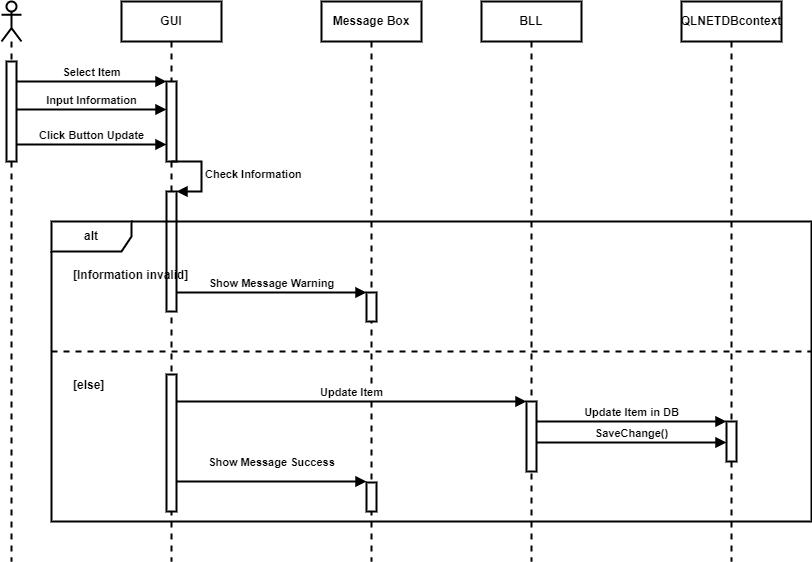

The diagram above was exported from draw.io. Its source (the exported page's mxGraphModel, read from the mxfile embedded in the PNG):
<mxGraphModel dx="976" dy="531" grid="1" gridSize="10" guides="1" tooltips="1" connect="1" arrows="1" fold="1" page="1" pageScale="1" pageWidth="850" pageHeight="1100" math="0" shadow="0">
  <root>
    <mxCell id="0" />
    <mxCell id="1" parent="0" />
    <mxCell id="eK18Q5yFL16kAmvIA-CN-1" value="" style="shape=umlLifeline;perimeter=lifelinePerimeter;whiteSpace=wrap;html=1;container=1;dropTarget=0;collapsible=0;recursiveResize=0;outlineConnect=0;portConstraint=eastwest;newEdgeStyle={&quot;edgeStyle&quot;:&quot;elbowEdgeStyle&quot;,&quot;elbow&quot;:&quot;vertical&quot;,&quot;curved&quot;:0,&quot;rounded&quot;:0};participant=umlActor;strokeWidth=2;fontStyle=1" parent="1" vertex="1">
      <mxGeometry x="150" y="80" width="20" height="560" as="geometry" />
    </mxCell>
    <mxCell id="eK18Q5yFL16kAmvIA-CN-2" value="" style="html=1;points=[];perimeter=orthogonalPerimeter;outlineConnect=0;targetShapes=umlLifeline;portConstraint=eastwest;newEdgeStyle={&quot;edgeStyle&quot;:&quot;elbowEdgeStyle&quot;,&quot;elbow&quot;:&quot;vertical&quot;,&quot;curved&quot;:0,&quot;rounded&quot;:0};strokeWidth=2;fontStyle=1" parent="eK18Q5yFL16kAmvIA-CN-1" vertex="1">
      <mxGeometry x="5" y="60" width="10" height="100" as="geometry" />
    </mxCell>
    <mxCell id="eK18Q5yFL16kAmvIA-CN-3" value="GUI" style="shape=umlLifeline;perimeter=lifelinePerimeter;whiteSpace=wrap;html=1;container=1;dropTarget=0;collapsible=0;recursiveResize=0;outlineConnect=0;portConstraint=eastwest;newEdgeStyle={&quot;edgeStyle&quot;:&quot;elbowEdgeStyle&quot;,&quot;elbow&quot;:&quot;vertical&quot;,&quot;curved&quot;:0,&quot;rounded&quot;:0};strokeWidth=2;fontStyle=1" parent="1" vertex="1">
      <mxGeometry x="270" y="80" width="100" height="560" as="geometry" />
    </mxCell>
    <mxCell id="eK18Q5yFL16kAmvIA-CN-4" value="" style="html=1;points=[];perimeter=orthogonalPerimeter;outlineConnect=0;targetShapes=umlLifeline;portConstraint=eastwest;newEdgeStyle={&quot;edgeStyle&quot;:&quot;elbowEdgeStyle&quot;,&quot;elbow&quot;:&quot;vertical&quot;,&quot;curved&quot;:0,&quot;rounded&quot;:0};strokeWidth=2;fontStyle=1" parent="eK18Q5yFL16kAmvIA-CN-3" vertex="1">
      <mxGeometry x="45" y="80" width="10" height="80" as="geometry" />
    </mxCell>
    <mxCell id="eK18Q5yFL16kAmvIA-CN-5" value="" style="html=1;points=[];perimeter=orthogonalPerimeter;outlineConnect=0;targetShapes=umlLifeline;portConstraint=eastwest;newEdgeStyle={&quot;edgeStyle&quot;:&quot;elbowEdgeStyle&quot;,&quot;elbow&quot;:&quot;vertical&quot;,&quot;curved&quot;:0,&quot;rounded&quot;:0};strokeWidth=2;fontStyle=1" parent="eK18Q5yFL16kAmvIA-CN-3" vertex="1">
      <mxGeometry x="45" y="190" width="10" height="120" as="geometry" />
    </mxCell>
    <mxCell id="eK18Q5yFL16kAmvIA-CN-6" value="Check Information" style="html=1;align=left;spacingLeft=2;endArrow=block;rounded=0;edgeStyle=orthogonalEdgeStyle;curved=0;rounded=0;strokeWidth=2;fontStyle=1" parent="eK18Q5yFL16kAmvIA-CN-3" target="eK18Q5yFL16kAmvIA-CN-5" edge="1">
      <mxGeometry relative="1" as="geometry">
        <mxPoint x="50" y="160" as="sourcePoint" />
        <Array as="points">
          <mxPoint x="80" y="190" />
        </Array>
      </mxGeometry>
    </mxCell>
    <mxCell id="eK18Q5yFL16kAmvIA-CN-7" value="" style="html=1;points=[];perimeter=orthogonalPerimeter;outlineConnect=0;targetShapes=umlLifeline;portConstraint=eastwest;newEdgeStyle={&quot;edgeStyle&quot;:&quot;elbowEdgeStyle&quot;,&quot;elbow&quot;:&quot;vertical&quot;,&quot;curved&quot;:0,&quot;rounded&quot;:0};strokeWidth=2;fontStyle=1" parent="eK18Q5yFL16kAmvIA-CN-3" vertex="1">
      <mxGeometry x="45" y="373" width="10" height="137" as="geometry" />
    </mxCell>
    <mxCell id="eK18Q5yFL16kAmvIA-CN-8" value="BLL" style="shape=umlLifeline;perimeter=lifelinePerimeter;whiteSpace=wrap;html=1;container=1;dropTarget=0;collapsible=0;recursiveResize=0;outlineConnect=0;portConstraint=eastwest;newEdgeStyle={&quot;edgeStyle&quot;:&quot;elbowEdgeStyle&quot;,&quot;elbow&quot;:&quot;vertical&quot;,&quot;curved&quot;:0,&quot;rounded&quot;:0};strokeWidth=2;fontStyle=1" parent="1" vertex="1">
      <mxGeometry x="630" y="80" width="100" height="560" as="geometry" />
    </mxCell>
    <mxCell id="eK18Q5yFL16kAmvIA-CN-9" value="" style="html=1;points=[];perimeter=orthogonalPerimeter;outlineConnect=0;targetShapes=umlLifeline;portConstraint=eastwest;newEdgeStyle={&quot;edgeStyle&quot;:&quot;elbowEdgeStyle&quot;,&quot;elbow&quot;:&quot;vertical&quot;,&quot;curved&quot;:0,&quot;rounded&quot;:0};strokeWidth=2;fontStyle=1" parent="eK18Q5yFL16kAmvIA-CN-8" vertex="1">
      <mxGeometry x="45" y="400" width="10" height="70" as="geometry" />
    </mxCell>
    <mxCell id="eK18Q5yFL16kAmvIA-CN-10" value="QLNETDBcontext" style="shape=umlLifeline;perimeter=lifelinePerimeter;whiteSpace=wrap;html=1;container=1;dropTarget=0;collapsible=0;recursiveResize=0;outlineConnect=0;portConstraint=eastwest;newEdgeStyle={&quot;edgeStyle&quot;:&quot;elbowEdgeStyle&quot;,&quot;elbow&quot;:&quot;vertical&quot;,&quot;curved&quot;:0,&quot;rounded&quot;:0};strokeWidth=2;fontStyle=1" parent="1" vertex="1">
      <mxGeometry x="830" y="80" width="100" height="560" as="geometry" />
    </mxCell>
    <mxCell id="eK18Q5yFL16kAmvIA-CN-11" value="" style="html=1;points=[];perimeter=orthogonalPerimeter;outlineConnect=0;targetShapes=umlLifeline;portConstraint=eastwest;newEdgeStyle={&quot;edgeStyle&quot;:&quot;elbowEdgeStyle&quot;,&quot;elbow&quot;:&quot;vertical&quot;,&quot;curved&quot;:0,&quot;rounded&quot;:0};strokeWidth=2;fontStyle=1" parent="eK18Q5yFL16kAmvIA-CN-10" vertex="1">
      <mxGeometry x="45" y="420" width="10" height="40" as="geometry" />
    </mxCell>
    <mxCell id="eK18Q5yFL16kAmvIA-CN-12" value="Click Button Update" style="html=1;verticalAlign=bottom;endArrow=block;edgeStyle=elbowEdgeStyle;elbow=vertical;curved=0;rounded=0;strokeWidth=2;fontStyle=1" parent="1" edge="1">
      <mxGeometry width="80" relative="1" as="geometry">
        <mxPoint x="165" y="223" as="sourcePoint" />
        <mxPoint x="315" y="223" as="targetPoint" />
        <mxPoint as="offset" />
      </mxGeometry>
    </mxCell>
    <mxCell id="eK18Q5yFL16kAmvIA-CN-13" value="Select Item" style="html=1;verticalAlign=bottom;endArrow=block;edgeStyle=elbowEdgeStyle;elbow=vertical;curved=0;rounded=0;strokeWidth=2;fontStyle=1" parent="1" edge="1">
      <mxGeometry width="80" relative="1" as="geometry">
        <mxPoint x="165" y="160" as="sourcePoint" />
        <mxPoint x="315" y="160" as="targetPoint" />
      </mxGeometry>
    </mxCell>
    <mxCell id="eK18Q5yFL16kAmvIA-CN-14" value="Message Box" style="shape=umlLifeline;perimeter=lifelinePerimeter;whiteSpace=wrap;html=1;container=1;dropTarget=0;collapsible=0;recursiveResize=0;outlineConnect=0;portConstraint=eastwest;newEdgeStyle={&quot;edgeStyle&quot;:&quot;elbowEdgeStyle&quot;,&quot;elbow&quot;:&quot;vertical&quot;,&quot;curved&quot;:0,&quot;rounded&quot;:0};strokeWidth=2;fontStyle=1" parent="1" vertex="1">
      <mxGeometry x="470" y="80" width="100" height="560" as="geometry" />
    </mxCell>
    <mxCell id="eK18Q5yFL16kAmvIA-CN-15" value="" style="html=1;points=[];perimeter=orthogonalPerimeter;outlineConnect=0;targetShapes=umlLifeline;portConstraint=eastwest;newEdgeStyle={&quot;edgeStyle&quot;:&quot;elbowEdgeStyle&quot;,&quot;elbow&quot;:&quot;vertical&quot;,&quot;curved&quot;:0,&quot;rounded&quot;:0};strokeWidth=2;fontStyle=1" parent="eK18Q5yFL16kAmvIA-CN-14" vertex="1">
      <mxGeometry x="45" y="291" width="10" height="29" as="geometry" />
    </mxCell>
    <mxCell id="eK18Q5yFL16kAmvIA-CN-16" value="" style="html=1;points=[];perimeter=orthogonalPerimeter;outlineConnect=0;targetShapes=umlLifeline;portConstraint=eastwest;newEdgeStyle={&quot;edgeStyle&quot;:&quot;elbowEdgeStyle&quot;,&quot;elbow&quot;:&quot;vertical&quot;,&quot;curved&quot;:0,&quot;rounded&quot;:0};strokeWidth=2;fontStyle=1" parent="eK18Q5yFL16kAmvIA-CN-14" vertex="1">
      <mxGeometry x="45" y="481" width="10" height="29" as="geometry" />
    </mxCell>
    <mxCell id="eK18Q5yFL16kAmvIA-CN-17" value="alt" style="shape=umlFrame;whiteSpace=wrap;html=1;pointerEvents=0;recursiveResize=0;container=1;collapsible=0;width=80;height=30;strokeWidth=2;fontStyle=1" parent="1" vertex="1">
      <mxGeometry x="200" y="300" width="760" height="300" as="geometry" />
    </mxCell>
    <mxCell id="eK18Q5yFL16kAmvIA-CN-18" value="[Information invalid]" style="text;html=1;strokeWidth=2;fontStyle=1" parent="eK18Q5yFL16kAmvIA-CN-17" vertex="1">
      <mxGeometry width="100" height="20" relative="1" as="geometry">
        <mxPoint x="20" y="40" as="offset" />
      </mxGeometry>
    </mxCell>
    <mxCell id="eK18Q5yFL16kAmvIA-CN-19" value="[else]" style="line;strokeWidth=2;dashed=1;labelPosition=center;verticalLabelPosition=bottom;align=left;verticalAlign=top;spacingLeft=20;spacingTop=15;html=1;whiteSpace=wrap;fontStyle=1" parent="eK18Q5yFL16kAmvIA-CN-17" vertex="1">
      <mxGeometry y="125" width="760" height="10" as="geometry" />
    </mxCell>
    <mxCell id="eK18Q5yFL16kAmvIA-CN-20" value="Show Message Warning" style="html=1;verticalAlign=bottom;endArrow=block;edgeStyle=elbowEdgeStyle;elbow=vertical;curved=0;rounded=0;strokeWidth=2;fontStyle=1" parent="1" edge="1">
      <mxGeometry width="80" relative="1" as="geometry">
        <mxPoint x="325" y="371" as="sourcePoint" />
        <mxPoint x="515" y="371" as="targetPoint" />
      </mxGeometry>
    </mxCell>
    <mxCell id="eK18Q5yFL16kAmvIA-CN-21" value="Update Item" style="html=1;verticalAlign=bottom;endArrow=block;edgeStyle=elbowEdgeStyle;elbow=vertical;curved=0;rounded=0;strokeWidth=2;fontStyle=1" parent="1" edge="1">
      <mxGeometry width="80" relative="1" as="geometry">
        <mxPoint x="325" y="480" as="sourcePoint" />
        <mxPoint x="675" y="480" as="targetPoint" />
      </mxGeometry>
    </mxCell>
    <mxCell id="eK18Q5yFL16kAmvIA-CN-22" value="Update Item in DB" style="html=1;verticalAlign=bottom;endArrow=block;edgeStyle=elbowEdgeStyle;elbow=vertical;curved=0;rounded=0;strokeWidth=2;fontStyle=1" parent="1" edge="1">
      <mxGeometry width="80" relative="1" as="geometry">
        <mxPoint x="685" y="500" as="sourcePoint" />
        <mxPoint x="875" y="500" as="targetPoint" />
      </mxGeometry>
    </mxCell>
    <mxCell id="eK18Q5yFL16kAmvIA-CN-23" value="SaveChange()" style="html=1;verticalAlign=bottom;endArrow=block;edgeStyle=elbowEdgeStyle;elbow=vertical;curved=0;rounded=0;strokeWidth=2;fontStyle=1" parent="1" edge="1">
      <mxGeometry width="80" relative="1" as="geometry">
        <mxPoint x="685" y="521" as="sourcePoint" />
        <mxPoint x="875" y="521" as="targetPoint" />
      </mxGeometry>
    </mxCell>
    <mxCell id="eK18Q5yFL16kAmvIA-CN-24" value="Show Message Success" style="html=1;verticalAlign=bottom;endArrow=block;edgeStyle=elbowEdgeStyle;elbow=vertical;curved=0;rounded=0;strokeWidth=2;fontStyle=1" parent="1" edge="1">
      <mxGeometry y="10" width="80" relative="1" as="geometry">
        <mxPoint x="325" y="560" as="sourcePoint" />
        <mxPoint x="515" y="560" as="targetPoint" />
        <mxPoint as="offset" />
      </mxGeometry>
    </mxCell>
    <mxCell id="eK18Q5yFL16kAmvIA-CN-25" value="Input Information" style="html=1;verticalAlign=bottom;endArrow=block;edgeStyle=elbowEdgeStyle;elbow=vertical;curved=0;rounded=0;strokeWidth=2;fontStyle=1" parent="1" edge="1">
      <mxGeometry width="80" relative="1" as="geometry">
        <mxPoint x="165" y="188" as="sourcePoint" />
        <mxPoint x="315" y="188" as="targetPoint" />
      </mxGeometry>
    </mxCell>
  </root>
</mxGraphModel>